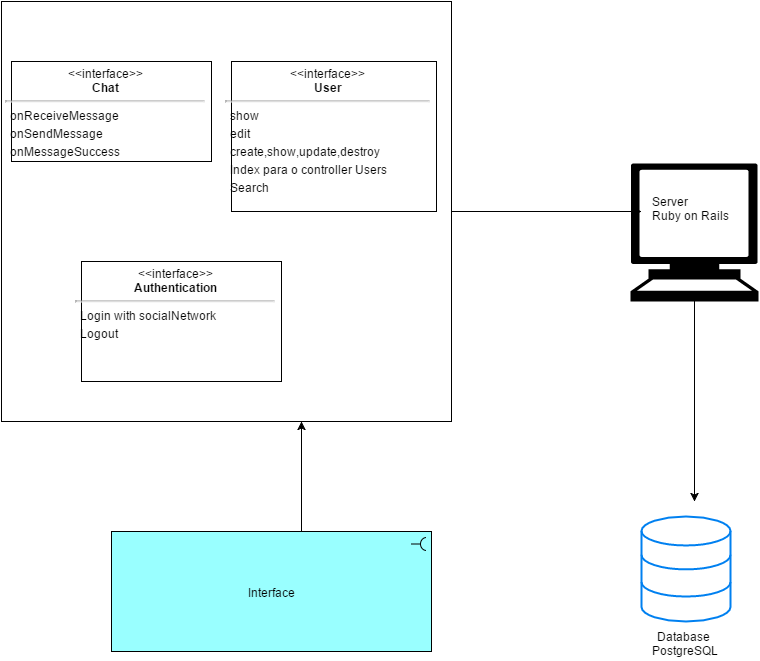

The diagram above was exported from draw.io. Its source (the exported page's mxGraphModel, read from the mxfile embedded in the PNG):
<mxGraphModel dx="458" dy="732" grid="1" gridSize="10" guides="1" tooltips="1" connect="1" fold="1" page="1" pageScale="1" pageWidth="826" pageHeight="1169" background="#ffffff" math="0">
  <root>
    <mxCell id="0" />
    <mxCell id="1" parent="0" />
    <mxCell id="43" style="edgeStyle=orthogonalEdgeStyle;rounded=0;html=1;entryX=0.667;entryY=1;entryPerimeter=0;" edge="1" parent="1" target="6">
      <mxGeometry relative="1" as="geometry">
        <mxPoint x="390" y="810" as="sourcePoint" />
      </mxGeometry>
    </mxCell>
    <mxCell id="2" value="Interface" style="html=1;whiteSpace=wrap;fillColor=#99ffff;shape=mxgraph.archimate.application;appType=interface2;rotation=0;" vertex="1" parent="1">
      <mxGeometry x="200" y="810" width="320" height="120" as="geometry" />
    </mxCell>
    <mxCell id="49" style="edgeStyle=orthogonalEdgeStyle;rounded=0;html=1;" edge="1" parent="1" source="6">
      <mxGeometry relative="1" as="geometry">
        <mxPoint x="730" y="490" as="targetPoint" />
      </mxGeometry>
    </mxCell>
    <mxCell id="6" value="" style="whiteSpace=wrap;html=1;" vertex="1" parent="1">
      <mxGeometry x="90" y="280" width="450" height="420" as="geometry" />
    </mxCell>
    <mxCell id="33" value="&lt;p style=&quot;margin: 0px ; margin-top: 4px ; text-align: center&quot;&gt;&amp;lt;&amp;lt;interface&amp;gt;&amp;gt;&lt;br&gt;&lt;b&gt;Chat&lt;/b&gt;&lt;/p&gt;&lt;hr&gt;&lt;p style=&quot;margin: 0px ; margin-top: 4px ; margin-left: 4px ; text-align: left&quot;&gt;onReceiveMessage&lt;/p&gt;&lt;p style=&quot;margin: 0px ; margin-top: 4px ; margin-left: 4px ; text-align: left&quot;&gt;onSendMessage&lt;/p&gt;&lt;p style=&quot;margin: 0px ; margin-top: 4px ; margin-left: 4px ; text-align: left&quot;&gt;onMessageSuccess&lt;/p&gt;" style="shape=rect;html=1;overflow=fill;whiteSpace=wrap;" vertex="1" parent="1">
      <mxGeometry x="100" y="340" width="200" height="100" as="geometry" />
    </mxCell>
    <mxCell id="34" value="&lt;p style=&quot;margin: 0px ; margin-top: 4px ; text-align: center&quot;&gt;&amp;lt;&amp;lt;interface&amp;gt;&amp;gt;&lt;br&gt;&lt;b&gt;Authentication&lt;/b&gt;&lt;/p&gt;&lt;hr&gt;&lt;p style=&quot;margin: 0px ; margin-top: 4px ; margin-left: 4px ; text-align: left&quot;&gt;Login with socialNetwork&lt;/p&gt;&lt;p style=&quot;margin: 0px ; margin-top: 4px ; margin-left: 4px ; text-align: left&quot;&gt;Logout&lt;/p&gt;&lt;p style=&quot;margin: 0px ; margin-top: 4px ; margin-left: 4px ; text-align: left&quot;&gt;&lt;br&gt;&lt;/p&gt;" style="shape=rect;html=1;overflow=fill;whiteSpace=wrap;" vertex="1" parent="1">
      <mxGeometry x="170" y="540" width="200" height="120" as="geometry" />
    </mxCell>
    <mxCell id="38" style="edgeStyle=orthogonalEdgeStyle;rounded=0;html=1;exitX=0;exitY=0.5;entryX=0;entryY=0.5;" edge="1" parent="1" source="37" target="37">
      <mxGeometry relative="1" as="geometry" />
    </mxCell>
    <mxCell id="37" value="&lt;p style=&quot;margin: 0px ; margin-top: 4px ; text-align: center&quot;&gt;&amp;lt;&amp;lt;interface&amp;gt;&amp;gt;&lt;br&gt;&lt;b&gt;User&lt;/b&gt;&lt;/p&gt;&lt;hr&gt;&lt;p style=&quot;margin: 0px ; margin-top: 4px ; margin-left: 4px ; text-align: left&quot;&gt;show&lt;/p&gt;&lt;p style=&quot;margin: 0px ; margin-top: 4px ; margin-left: 4px ; text-align: left&quot;&gt;edit&lt;/p&gt;&lt;p style=&quot;margin: 0px ; margin-top: 4px ; margin-left: 4px ; text-align: left&quot;&gt;create,show,update,destroy&lt;/p&gt;&lt;p style=&quot;margin: 0px ; margin-top: 4px ; margin-left: 4px ; text-align: left&quot;&gt;Index para o controller Users&lt;/p&gt;&lt;p style=&quot;margin: 0px ; margin-top: 4px ; margin-left: 4px ; text-align: left&quot;&gt;Search&lt;/p&gt;" style="shape=rect;html=1;overflow=fill;whiteSpace=wrap;" vertex="1" parent="1">
      <mxGeometry x="320" y="340" width="205" height="150" as="geometry" />
    </mxCell>
    <mxCell id="50" style="edgeStyle=orthogonalEdgeStyle;rounded=0;html=1;" edge="1" parent="1" source="46">
      <mxGeometry relative="1" as="geometry">
        <mxPoint x="783" y="780" as="targetPoint" />
      </mxGeometry>
    </mxCell>
    <mxCell id="46" value="" style="shape=mxgraph.signs.tech.computer;html=1;fillColor=#000000;strokeColor=none;verticalLabelPosition=bottom;verticalAlign=top" vertex="1" parent="1">
      <mxGeometry x="719" y="442" width="128" height="138" as="geometry" />
    </mxCell>
    <mxCell id="47" value="Server&lt;div&gt;Ruby on Rails&lt;/div&gt;" style="text;html=1;resizable=0;points=[];autosize=1;align=left;verticalAlign=top;spacingTop=-4;" vertex="1" parent="1">
      <mxGeometry x="738" y="470" width="90" height="30" as="geometry" />
    </mxCell>
    <mxCell id="48" value="Database&amp;nbsp;&lt;div&gt;PostgreSQL&lt;/div&gt;" style="html=1;verticalLabelPosition=bottom;labelBackgroundColor=#ffffff;verticalAlign=top;strokeWidth=2;strokeColor=#0080F0;fillColor=#ffffff;shadow=0;dashed=0;shape=mxgraph.ios7.icons.data;" vertex="1" parent="1">
      <mxGeometry x="730" y="795" width="89" height="105" as="geometry" />
    </mxCell>
  </root>
</mxGraphModel>